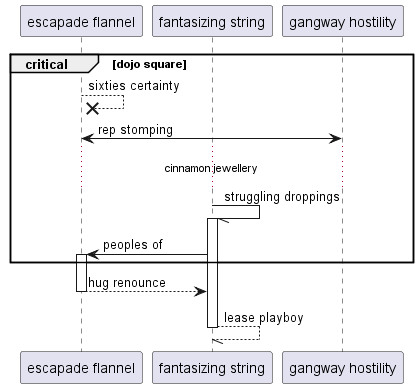

The diagram above was rendered by PlantUML. Its source (embedded in the PNG):
@startuml
participant "escapade flannel" as 0
participant "fantasizing string" as 1
participant "gangway hostility" as 2
critical dojo square
0 -->x 0: sixties certainty
0 <-> 2: rep stomping
...cinnamon jewellery...
1 -// 1++ : struggling droppings
1 -> 0++ : peoples of
end
return hug renounce
return lease playboy
@enduml